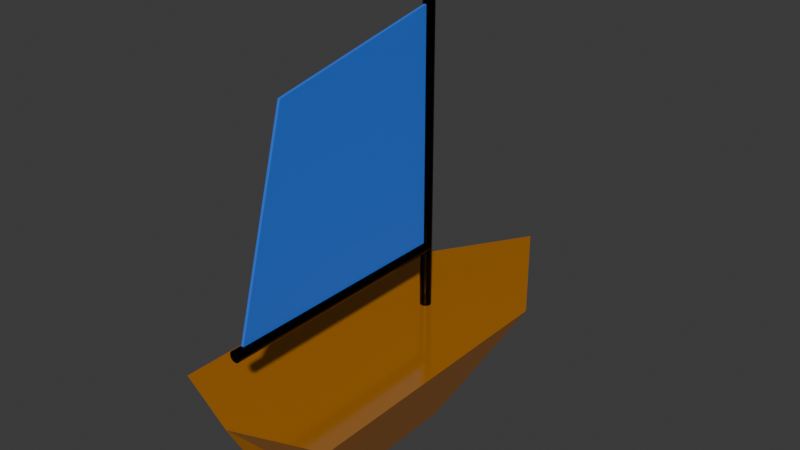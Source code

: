 # Source: boat.blend  (saved by Blender 4.2.66; exported with 4.5.12 LTS)
import bpy
from mathutils import Matrix  # noqa: F401  (used for matrix-valued properties, if any)

bpy.ops.wm.read_factory_settings(use_empty=True)
scene = bpy.context.scene
scene.name = 'Scene'

# ---- collections
col_collection = bpy.data.collections.new('Collection'); scene.collection.children.link(col_collection)

# ---- materials (node trees are filled in below, after node groups)
mat_matcoque = bpy.data.materials.new('MatCoque')
mat_matmat = bpy.data.materials.new('MatMat')
mat_matvoile = bpy.data.materials.new('MatVoile')

# ---- material node trees
mat_matcoque.use_nodes = True; mat_matcoque.node_tree.nodes.clear()
_N = mat_matcoque.node_tree.nodes; _L = mat_matcoque.node_tree.links
n0 = _N.new('ShaderNodeBsdfPrincipled'); n0.name = 'Principled BSDF'; n0.location = (10, 300)
n0.inputs[0].default_value = (0.8007, 0.2865, 0.0208, 1.0)
n0.inputs[1].default_value = 0.5273
n0.inputs[2].default_value = 0.1182
n1 = _N.new('ShaderNodeOutputMaterial'); n1.name = 'Material Output'; n1.location = (300, 300)
_L.new(n0.outputs[0], n1.inputs[0])
n1.is_active_output = True
mat_matmat.use_nodes = True; mat_matmat.node_tree.nodes.clear()
_N = mat_matmat.node_tree.nodes; _L = mat_matmat.node_tree.links
n0 = _N.new('ShaderNodeBsdfPrincipled'); n0.name = 'Principled BSDF'; n0.location = (10, 300)
n0.inputs[0].default_value = (0.0, 0.0, 0.0, 1.0)
n0.inputs[1].default_value = 0.6273
n0.inputs[2].default_value = 0.2182
n1 = _N.new('ShaderNodeOutputMaterial'); n1.name = 'Material Output'; n1.location = (300, 300)
_L.new(n0.outputs[0], n1.inputs[0])
n1.is_active_output = True
mat_matvoile.use_nodes = True; mat_matvoile.node_tree.nodes.clear()
_N = mat_matvoile.node_tree.nodes; _L = mat_matvoile.node_tree.links
n0 = _N.new('ShaderNodeBsdfPrincipled'); n0.name = 'Principled BSDF'; n0.location = (10, 300)
n0.inputs[0].default_value = (0.01925, 0.1649, 0.8014, 1.0)
n0.inputs[2].default_value = 0.6955
n1 = _N.new('ShaderNodeOutputMaterial'); n1.name = 'Material Output'; n1.location = (300, 300)
_L.new(n0.outputs[0], n1.inputs[0])
n1.is_active_output = True

# ---- world
world_world = bpy.data.worlds.new('World'); scene.world = world_world
world_world.use_nodes = True; world_world.node_tree.nodes.clear()
_N = world_world.node_tree.nodes; _L = world_world.node_tree.links
n0 = _N.new('ShaderNodeOutputWorld'); n0.name = 'World Output'; n0.location = (300, 300)
n1 = _N.new('ShaderNodeBackground'); n1.name = 'Background'; n1.location = (10, 300)
n1.inputs[0].default_value = (0.05088, 0.05088, 0.05088, 1.0)
_L.new(n1.outputs[0], n0.inputs[0])
n0.is_active_output = True
world_world.color = (0.05088, 0.05088, 0.05088)
world_world.sun_shadow_jitter_overblur = 0.0

# ---- meshes
me_cube = bpy.data.meshes.new('Cube')
me_cube.from_pydata([(1.648, 0.7068, 1.0), (1.0, 0.000572, -0.6078), (1.648, -1.325, 1.0), (1.0, -1.0, -0.6078), (0.0, 0.5861, -1.0), (0.0, -1.548, 1.0), (0.0, -1.155, -1.0), (0.0, 1.668, 1.0), (-1.648, 0.7068, 1.0), (-1.0, 0.000572, -0.6078), (-1.648, -1.325, 1.0), (-1.0, -1.0, -0.6078)], [], [(4, 1, 3, 6), (1, 0, 2, 3), (1, 4, 0), (3, 2, 5, 6), (0, 7, 5, 2), (0, 4, 7), (4, 6, 11, 9), (9, 11, 10, 8), (9, 8, 4), (11, 6, 5, 10), (8, 10, 5, 7), (8, 7, 4)])
_uv = me_cube.uv_layers.new(name='UVMap')
_uv.uv.foreach_set('vector', [0.25, 0.5, 0.375, 0.5, 0.375, 0.75, 0.25, 0.75, 0.375, 0.5, 0.625, 0.5, 0.625, 0.75, 0.375, 0.75, 0.375, 0.5, 0.25, 0.5, 0.625, 0.5, 0.375, 0.75, 0.625, 0.75, 0.625, 0.875, 0.375, 0.875, 0.625, 0.5, 0.75, 0.5, 0.75, 0.75, 0.625, 0.75, 0.625, 0.5, 0.25, 0.5, 0.75, 0.5, 0.25, 0.5, 0.25, 0.75, 0.375, 0.75, 0.375, 0.5, 0.375, 0.5, 0.375, 0.75, 0.625, 0.75, 0.625, 0.5, 0.375, 0.5, 0.625, 0.5, 0.25, 0.5, 0.375, 0.75, 0.375, 0.875, 0.625, 0.875, 0.625, 0.75, 0.625, 0.5, 0.625, 0.75, 0.75, 0.75, 0.75, 0.5, 0.625, 0.5, 0.75, 0.5, 0.25, 0.5])
me_cube.materials.append(mat_matcoque)
me_cube.use_mirror_vertex_groups = False
me_cube.update()
me_cylinder = bpy.data.meshes.new('Cylinder')
me_cylinder.from_pydata([(0.0, 1.0, -5.0), (0.0, 1.0, 7.711), (0.3827, 0.9239, -5.0), (0.3827, 0.9239, 7.711), (0.7071, 0.7071, -5.0), (0.7071, 0.7071, 7.711), (0.9239, 0.3827, -5.0), (0.9239, 0.3827, 7.711), (1.0, 0.0, -5.0), (1.0, 0.0, 7.711), (0.9239, -0.3827, -5.0), (0.9239, -0.3827, 7.711), (0.7071, -0.7071, -5.0), (0.7071, -0.7071, 7.711), (0.3827, -0.9239, -5.0), (0.3827, -0.9239, 7.711), (0.0, -1.0, -5.0), (0.0, -1.0, 7.711), (-0.3827, -0.9239, -5.0), (-0.3827, -0.9239, 7.711), (-0.7071, -0.7071, -5.0), (-0.7071, -0.7071, 7.711), (-0.9239, -0.3827, -5.0), (-0.9239, -0.3827, 7.711), (-1.0, 0.0, -5.0), (-1.0, 0.0, 7.711), (-0.9239, 0.3827, -5.0), (-0.9239, 0.3827, 7.711), (-0.7071, 0.7071, -5.0), (-0.7071, 0.7071, 7.711), (-0.3827, 0.9239, -5.0), (-0.3827, 0.9239, 7.711)], [], [(0, 1, 3, 2), (2, 3, 5, 4), (4, 5, 7, 6), (6, 7, 9, 8), (8, 9, 11, 10), (10, 11, 13, 12), (12, 13, 15, 14), (14, 15, 17, 16), (16, 17, 19, 18), (18, 19, 21, 20), (20, 21, 23, 22), (22, 23, 25, 24), (24, 25, 27, 26), (26, 27, 29, 28), (3, 1, 31, 29, 27, 25, 23, 21, 19, 17, 15, 13, 11, 9, 7, 5), (28, 29, 31, 30), (30, 31, 1, 0), (0, 2, 4, 6, 8, 10, 12, 14, 16, 18, 20, 22, 24, 26, 28, 30)])
_uv = me_cylinder.uv_layers.new(name='UVMap')
_uv.uv.foreach_set('vector', [1.0, 0.5, 1.0, 1.0, 0.9375, 1.0, 0.9375, 0.5, 0.9375, 0.5, 0.9375, 1.0, 0.875, 1.0, 0.875, 0.5, 0.875, 0.5, 0.875, 1.0, 0.8125, 1.0, 0.8125, 0.5, 0.8125, 0.5, 0.8125, 1.0, 0.75, 1.0, 0.75, 0.5, 0.75, 0.5, 0.75, 1.0, 0.6875, 1.0, 0.6875, 0.5, 0.6875, 0.5, 0.6875, 1.0, 0.625, 1.0, 0.625, 0.5, 0.625, 0.5, 0.625, 1.0, 0.5625, 1.0, 0.5625, 0.5, 0.5625, 0.5, 0.5625, 1.0, 0.5, 1.0, 0.5, 0.5, 0.5, 0.5, 0.5, 1.0, 0.4375, 1.0, 0.4375, 0.5, 0.4375, 0.5, 0.4375, 1.0, 0.375, 1.0, 0.375, 0.5, 0.375, 0.5, 0.375, 1.0, 0.3125, 1.0, 0.3125, 0.5, 0.3125, 0.5, 0.3125, 1.0, 0.25, 1.0, 0.25, 0.5, 0.25, 0.5, 0.25, 1.0, 0.1875, 1.0, 0.1875, 0.5, 0.1875, 0.5, 0.1875, 1.0, 0.125, 1.0, 0.125, 0.5, 0.3418, 0.4717, 0.25, 0.49, 0.1582, 0.4717, 0.08029, 0.4197, 0.02827, 0.3418, 0.01, 0.25, 0.02827, 0.1582, 0.08029, 0.08029, 0.1582, 0.02827, 0.25, 0.01, 0.3418, 0.02827, 0.4197, 0.08029, 0.4717, 0.1582, 0.49, 0.25, 0.4717, 0.3418, 0.4197, 0.4197, 0.125, 0.5, 0.125, 1.0, 0.0625, 1.0, 0.0625, 0.5, 0.0625, 0.5, 0.0625, 1.0, 0.0, 1.0, 0.0, 0.5, 0.75, 0.49, 0.8418, 0.4717, 0.9197, 0.4197, 0.9717, 0.3418, 0.99, 0.25, 0.9717, 0.1582, 0.9197, 0.08029, 0.8418, 0.02827, 0.75, 0.01, 0.6582, 0.02827, 0.5803, 0.08029, 0.5283, 0.1582, 0.51, 0.25, 0.5283, 0.3418, 0.5803, 0.4197, 0.6582, 0.4717])
me_cylinder.materials.append(mat_matmat)
me_cylinder.update()
me_cylinder_001 = bpy.data.meshes.new('Cylinder.001')
me_cylinder_001.from_pydata([(0.0, 1.0, -5.0), (0.0, 1.0, 5.0), (0.3827, 0.9239, -5.0), (0.3827, 0.9239, 5.0), (0.7071, 0.7071, -5.0), (0.7071, 0.7071, 5.0), (0.9239, 0.3827, -5.0), (0.9239, 0.3827, 5.0), (1.0, 0.0, -5.0), (1.0, 0.0, 5.0), (0.9239, -0.3827, -5.0), (0.9239, -0.3827, 5.0), (0.7071, -0.7071, -5.0), (0.7071, -0.7071, 5.0), (0.3827, -0.9239, -5.0), (0.3827, -0.9239, 5.0), (0.0, -1.0, -5.0), (0.0, -1.0, 5.0), (-0.3827, -0.9239, -5.0), (-0.3827, -0.9239, 5.0), (-0.7071, -0.7071, -5.0), (-0.7071, -0.7071, 5.0), (-0.9239, -0.3827, -5.0), (-0.9239, -0.3827, 5.0), (-1.0, 0.0, -5.0), (-1.0, 0.0, 5.0), (-0.9239, 0.3827, -5.0), (-0.9239, 0.3827, 5.0), (-0.7071, 0.7071, -5.0), (-0.7071, 0.7071, 5.0), (-0.3827, 0.9239, -5.0), (-0.3827, 0.9239, 5.0)], [], [(0, 1, 3, 2), (2, 3, 5, 4), (4, 5, 7, 6), (6, 7, 9, 8), (8, 9, 11, 10), (10, 11, 13, 12), (12, 13, 15, 14), (14, 15, 17, 16), (16, 17, 19, 18), (18, 19, 21, 20), (20, 21, 23, 22), (22, 23, 25, 24), (24, 25, 27, 26), (26, 27, 29, 28), (3, 1, 31, 29, 27, 25, 23, 21, 19, 17, 15, 13, 11, 9, 7, 5), (28, 29, 31, 30), (30, 31, 1, 0), (0, 2, 4, 6, 8, 10, 12, 14, 16, 18, 20, 22, 24, 26, 28, 30)])
_uv = me_cylinder_001.uv_layers.new(name='UVMap')
_uv.uv.foreach_set('vector', [1.0, 0.5, 1.0, 1.0, 0.9375, 1.0, 0.9375, 0.5, 0.9375, 0.5, 0.9375, 1.0, 0.875, 1.0, 0.875, 0.5, 0.875, 0.5, 0.875, 1.0, 0.8125, 1.0, 0.8125, 0.5, 0.8125, 0.5, 0.8125, 1.0, 0.75, 1.0, 0.75, 0.5, 0.75, 0.5, 0.75, 1.0, 0.6875, 1.0, 0.6875, 0.5, 0.6875, 0.5, 0.6875, 1.0, 0.625, 1.0, 0.625, 0.5, 0.625, 0.5, 0.625, 1.0, 0.5625, 1.0, 0.5625, 0.5, 0.5625, 0.5, 0.5625, 1.0, 0.5, 1.0, 0.5, 0.5, 0.5, 0.5, 0.5, 1.0, 0.4375, 1.0, 0.4375, 0.5, 0.4375, 0.5, 0.4375, 1.0, 0.375, 1.0, 0.375, 0.5, 0.375, 0.5, 0.375, 1.0, 0.3125, 1.0, 0.3125, 0.5, 0.3125, 0.5, 0.3125, 1.0, 0.25, 1.0, 0.25, 0.5, 0.25, 0.5, 0.25, 1.0, 0.1875, 1.0, 0.1875, 0.5, 0.1875, 0.5, 0.1875, 1.0, 0.125, 1.0, 0.125, 0.5, 0.3418, 0.4717, 0.25, 0.49, 0.1582, 0.4717, 0.08029, 0.4197, 0.02827, 0.3418, 0.01, 0.25, 0.02827, 0.1582, 0.08029, 0.08029, 0.1582, 0.02827, 0.25, 0.01, 0.3418, 0.02827, 0.4197, 0.08029, 0.4717, 0.1582, 0.49, 0.25, 0.4717, 0.3418, 0.4197, 0.4197, 0.125, 0.5, 0.125, 1.0, 0.0625, 1.0, 0.0625, 0.5, 0.0625, 0.5, 0.0625, 1.0, 0.0, 1.0, 0.0, 0.5, 0.75, 0.49, 0.8418, 0.4717, 0.9197, 0.4197, 0.9717, 0.3418, 0.99, 0.25, 0.9717, 0.1582, 0.9197, 0.08029, 0.8418, 0.02827, 0.75, 0.01, 0.6582, 0.02827, 0.5803, 0.08029, 0.5283, 0.1582, 0.51, 0.25, 0.5283, 0.3418, 0.5803, 0.4197, 0.6582, 0.4717])
me_cylinder_001.materials.append(mat_matmat)
me_cylinder_001.update()
me_plane = bpy.data.meshes.new('Plane')
me_plane.from_pydata([(-0.5246, -0.3579, 0.0101), (1.0, -0.7839, 0.0101), (-0.7901, 1.0, 0.0101), (1.0, 1.0, 0.0101), (-0.5246, -0.3579, -0.0099), (1.0, -0.7839, -0.0099), (-0.7901, 1.0, -0.0099), (1.0, 1.0, -0.0099)], [], [(0, 1, 3, 2), (4, 6, 7, 5), (0, 2, 6, 4), (1, 0, 4, 5), (3, 1, 5, 7), (2, 3, 7, 6)])
_uv = me_plane.uv_layers.new(name='UVMap')
_uv.uv.foreach_set('vector', [0.0, 0.0, 1.0, 0.0, 1.0, 1.0, 0.0, 1.0, 0.0, 0.0, 0.0, 1.0, 1.0, 1.0, 1.0, 0.0, 0.0, 0.0, 0.0, 1.0, 0.0, 1.0, 0.0, 0.0, 1.0, 0.0, 0.0, 0.0, 0.0, 0.0, 1.0, 0.0, 1.0, 1.0, 1.0, 0.0, 1.0, 0.0, 1.0, 1.0, 0.0, 1.0, 1.0, 1.0, 1.0, 1.0, 0.0, 1.0])
me_plane.materials.append(mat_matvoile)
me_plane.update()

# ---- objects
ob_coque = bpy.data.objects.new('Coque', me_cube)
ob_mat = bpy.data.objects.new('Mat', me_cylinder)
ob_bome = bpy.data.objects.new('Bome', me_cylinder_001)
ob_voile = bpy.data.objects.new('Voile', me_plane)

# ---- transforms, parenting, visibility, modifiers, constraints
ob_coque.location = (0.0, 0.0, 0.0)
ob_coque.scale = (5.349, 14.53, 5.349)
ob_coque.lock_rotations_4d = False
ob_coque.empty_display_type = 'ARROWS'
ob_coque.lineart.crease_threshold = 0.0
ob_mat.location = (0.0, 4.962, 17.29)
ob_mat.scale = (0.5924, 0.5924, 2.591)
ob_bome.location = (0.0, -7.905, 12.02)
ob_bome.rotation_euler = (1.571, -0.0, 0.0)
ob_bome.scale = (0.5924, 0.5924, 2.591)
ob_voile.location = (0.0, -9.217, 25.89)
ob_voile.rotation_euler = (-0.0, 1.571, 0.0)
ob_voile.scale = (13.92, 13.92, 13.92)

# ---- collection membership
col_collection.objects.link(ob_coque)
col_collection.objects.link(ob_mat)
col_collection.objects.link(ob_bome)
col_collection.objects.link(ob_voile)

# ---- scene / render settings (as saved in the file)
scene.frame_start = 1; scene.frame_end = 250; scene.frame_set(1)
scene.render.engine = 'BLENDER_EEVEE_NEXT'
bpy.context.view_layer.update()

# ---- added for rendering (the .blend has no active camera and no usable light): camera, sun
cam_auto = bpy.data.cameras.new('AutoCamera')
cam_auto.lens = 50.0
cam_auto.sensor_width = 36.0
cam_auto.clip_end = 1066.2
ob_auto_camera = bpy.data.objects.new('AutoCamera', cam_auto)
scene.collection.objects.link(ob_auto_camera)
ob_auto_camera.location = (60.7525, -72.0337, 64.5631)
ob_auto_camera.rotation_euler = (1.09748, -7.21219e-08, 0.694738)
scene.camera = ob_auto_camera
light_auto_sun = bpy.data.lights.new('AutoSun', 'SUN')
light_auto_sun.energy = 3.0
light_auto_sun.angle = 0.0523599
ob_auto_sun = bpy.data.objects.new('AutoSun', light_auto_sun)
scene.collection.objects.link(ob_auto_sun)
ob_auto_sun.rotation_euler = (0.872665, 0.174533, 0.523599)
bpy.context.view_layer.update()
